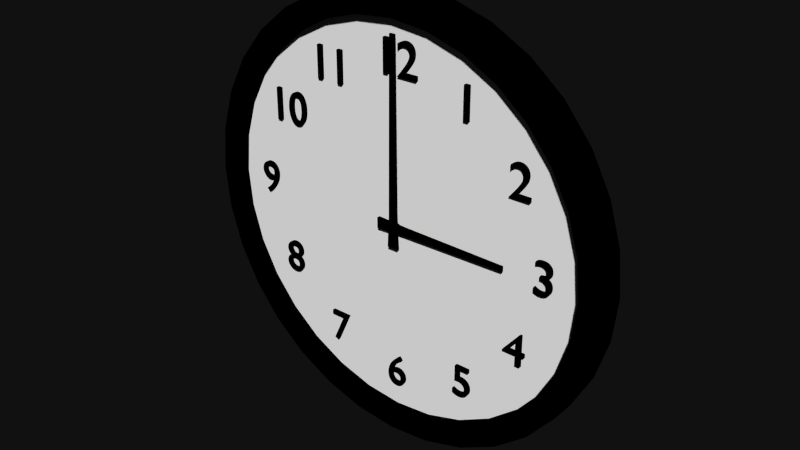 # Source: Clock_cw.blend  (saved by Blender 2.82.7; exported with 4.5.12 LTS)
import bpy
from mathutils import Matrix  # noqa: F401  (used for matrix-valued properties, if any)

bpy.ops.wm.read_factory_settings(use_empty=True)
scene = bpy.context.scene
scene.name = 'Scene'

# ---- collections
col_collection_1 = bpy.data.collections.new('Collection 1'); scene.collection.children.link(col_collection_1)

# ---- materials (node trees are filled in below, after node groups)
mat_black = bpy.data.materials.new('black')
mat_black.alpha_threshold = 0.0
mat_black.use_transparent_shadow = False
mat_black.diffuse_color = (0.0, 0.0, 0.0, 1.0)
mat_black.roughness = 0.5
mat_black.specular_intensity = 0.1
mat_black.line_color = (0.0, 0.0, 0.0, 1.0)
mat_material = bpy.data.materials.new('Material')
mat_material.alpha_threshold = 0.0
mat_material.use_transparent_shadow = False
mat_material.diffuse_color = (0.9849, 0.9849, 0.9849, 1.0)
mat_material.roughness = 0.5
mat_material.line_color = (0.0, 0.0, 0.0, 1.0)

# ---- material node trees

# ---- world
world_world = bpy.data.worlds.new('World'); scene.world = world_world
world_world.color = (0.005604, 0.005604, 0.005604)
world_world.use_sun_shadow = False
world_world.sun_shadow_jitter_overblur = 0.0
world_world.cycles.sampling_method = 'NONE'
world_world.cycles.sample_map_resolution = 256

# ---- meshes
me_cylinder = bpy.data.meshes.new('Cylinder')
me_cylinder.from_pydata([(0.0, 1.0, -1.0), (0.1951, 0.9808, -1.0), (0.3827, 0.9239, -1.0), (0.5556, 0.8315, -1.0), (0.7071, 0.7071, -1.0), (0.8315, 0.5556, -1.0), (0.9239, 0.3827, -1.0), (0.9808, 0.1951, -1.0), (1.0, 7.55e-08, -1.0), (0.9808, -0.1951, -1.0), (0.9239, -0.3827, -1.0), (0.8315, -0.5556, -1.0), (0.7071, -0.7071, -1.0), (0.5556, -0.8315, -1.0), (0.3827, -0.9239, -1.0), (0.1951, -0.9808, -1.0), (-3.258e-07, -1.0, -1.0), (-0.1951, -0.9808, -1.0), (-0.3827, -0.9239, -1.0), (-0.5556, -0.8315, -1.0), (-0.7071, -0.7071, -1.0), (-0.8315, -0.5556, -1.0), (-0.9239, -0.3827, -1.0), (-0.9808, -0.1951, -1.0), (-1.0, 9.656e-07, -1.0), (-0.9808, 0.1951, -1.0), (-0.9239, 0.3827, -1.0), (-0.8315, 0.5556, -1.0), (-0.7071, 0.7071, -1.0), (-0.5556, 0.8315, -1.0), (-0.3827, 0.9239, -1.0), (-0.1951, 0.9808, -1.0), (1.605e-06, 1.0, 1.0), (0.1951, 0.9808, 1.0), (0.3827, 0.9239, 1.0), (0.5556, 0.8315, 1.0), (0.7071, 0.7071, 1.0), (0.8315, 0.5556, 1.0), (0.9239, 0.3827, 1.0), (0.9808, 0.1951, 1.0), (1.0, -2.245e-06, 1.0), (0.9808, -0.1951, 1.0), (0.9239, -0.3827, 1.0), (0.8315, -0.5556, 1.0), (0.7071, -0.7071, 1.0), (0.5556, -0.8315, 1.0), (0.3827, -0.9239, 1.0), (0.1951, -0.9808, 1.0), (9.298e-07, -1.0, 1.0), (-0.1951, -0.9808, 1.0), (-0.3827, -0.9239, 1.0), (-0.5556, -0.8315, 1.0), (-0.7071, -0.7071, 1.0), (-0.8315, -0.5556, 1.0), (-0.9239, -0.3827, 1.0), (-0.9808, -0.1951, 1.0), (-1.0, -4.105e-06, 1.0), (-0.9808, 0.1951, 1.0), (-0.9239, 0.3827, 1.0), (-0.8315, 0.5556, 1.0), (-0.7071, 0.7071, 1.0), (-0.5556, 0.8315, 1.0), (-0.3827, 0.9239, 1.0), (-0.1951, 0.9808, 1.0), (-0.2189, 1.1, 1.0), (-0.4293, 1.036, 1.0), (-0.6232, 0.9327, 1.0), (-0.7932, 0.7932, 1.0), (-0.9327, 0.6232, 1.0), (-1.036, 0.4293, 1.0), (-1.1, 0.2188, 1.0), (-1.122, -4.513e-06, 1.0), (-1.1, -0.2188, 1.0), (-1.036, -0.4293, 1.0), (-0.9327, -0.6232, 1.0), (-0.7932, -0.7932, 1.0), (-0.6232, -0.9327, 1.0), (-0.4293, -1.036, 1.0), (-0.2188, -1.1, 1.0), (1.047e-06, -1.122, 1.0), (0.2188, -1.1, 1.0), (0.4293, -1.036, 1.0), (0.6232, -0.9327, 1.0), (0.7932, -0.7932, 1.0), (0.9327, -0.6232, 1.0), (1.036, -0.4293, 1.0), (1.1, -0.2188, 1.0), (1.122, -2.427e-06, 1.0), (1.1, 0.2188, 1.0), (1.036, 0.4293, 1.0), (0.9327, 0.6232, 1.0), (0.7932, 0.7932, 1.0), (0.6232, 0.9327, 1.0), (0.4293, 1.036, 1.0), (0.2188, 1.1, 1.0), (1.805e-06, 1.122, 1.0), (-0.2188, 1.1, -1.0), (-0.4293, 1.036, -1.0), (-0.6232, 0.9327, -1.0), (-0.7932, 0.7932, -1.0), (-0.9327, 0.6232, -1.0), (-1.036, 0.4293, -1.0), (-1.1, 0.2188, -1.0), (-1.122, 1.175e-06, -1.0), (-1.1, -0.2188, -1.0), (-1.036, -0.4293, -1.0), (-0.9327, -0.6232, -1.0), (-0.7932, -0.7932, -1.0), (-0.6232, -0.9327, -1.0), (-0.4293, -1.036, -1.0), (-0.2188, -1.1, -1.0), (-3.612e-07, -1.122, -1.0), (0.2188, -1.1, -1.0), (0.4293, -1.036, -1.0), (0.6232, -0.9327, -1.0), (0.7932, -0.7932, -1.0), (0.9327, -0.6232, -1.0), (1.036, -0.4293, -1.0), (1.1, -0.2188, -1.0), (1.122, 1.763e-07, -1.0), (1.1, 0.2188, -1.0), (1.036, 0.4293, -1.0), (0.9327, 0.6232, -1.0), (0.7932, 0.7932, -1.0), (0.6232, 0.9327, -1.0), (0.4293, 1.036, -1.0), (0.2188, 1.1, -1.0), (4.366e-09, 1.122, -1.0)], [], [(0, 32, 33, 1), (1, 33, 34, 2), (2, 34, 35, 3), (3, 35, 36, 4), (4, 36, 37, 5), (5, 37, 38, 6), (6, 38, 39, 7), (7, 39, 40, 8), (8, 40, 41, 9), (9, 41, 42, 10), (10, 42, 43, 11), (11, 43, 44, 12), (12, 44, 45, 13), (13, 45, 46, 14), (14, 46, 47, 15), (15, 47, 48, 16), (16, 48, 49, 17), (17, 49, 50, 18), (18, 50, 51, 19), (19, 51, 52, 20), (20, 52, 53, 21), (21, 53, 54, 22), (22, 54, 55, 23), (23, 55, 56, 24), (24, 56, 57, 25), (25, 57, 58, 26), (26, 58, 59, 27), (27, 59, 60, 28), (28, 60, 61, 29), (29, 61, 62, 30), (30, 62, 63, 31), (32, 0, 31, 63), (32, 63, 64, 95), (63, 62, 65, 64), (62, 61, 66, 65), (61, 60, 67, 66), (60, 59, 68, 67), (59, 58, 69, 68), (58, 57, 70, 69), (57, 56, 71, 70), (56, 55, 72, 71), (55, 54, 73, 72), (54, 53, 74, 73), (53, 52, 75, 74), (52, 51, 76, 75), (51, 50, 77, 76), (50, 49, 78, 77), (49, 48, 79, 78), (48, 47, 80, 79), (47, 46, 81, 80), (46, 45, 82, 81), (45, 44, 83, 82), (44, 43, 84, 83), (43, 42, 85, 84), (42, 41, 86, 85), (41, 40, 87, 86), (40, 39, 88, 87), (39, 38, 89, 88), (38, 37, 90, 89), (37, 36, 91, 90), (36, 35, 92, 91), (35, 34, 93, 92), (34, 33, 94, 93), (33, 32, 95, 94), (94, 95, 127, 126), (93, 94, 126, 125), (92, 93, 125, 124), (91, 92, 124, 123), (90, 91, 123, 122), (89, 90, 122, 121), (88, 89, 121, 120), (87, 88, 120, 119), (86, 87, 119, 118), (85, 86, 118, 117), (84, 85, 117, 116), (83, 84, 116, 115), (82, 83, 115, 114), (81, 82, 114, 113), (80, 81, 113, 112), (79, 80, 112, 111), (78, 79, 111, 110), (77, 78, 110, 109), (76, 77, 109, 108), (75, 76, 108, 107), (74, 75, 107, 106), (73, 74, 106, 105), (72, 73, 105, 104), (71, 72, 104, 103), (70, 71, 103, 102), (69, 70, 102, 101), (68, 69, 101, 100), (67, 68, 100, 99), (66, 67, 99, 98), (65, 66, 98, 97), (64, 65, 97, 96), (96, 127, 95, 64)])
me_cylinder.materials.append(mat_black)
me_cylinder.use_remesh_preserve_volume = False
me_cylinder.use_remesh_preserve_attributes = False
me_cylinder.use_mirror_vertex_groups = False
me_cylinder.update()
me_cylinder_002 = bpy.data.meshes.new('Cylinder.002')
me_cylinder_002.from_pydata([(0.0, 1.0, -1.0), (0.1951, 0.9808, -1.0), (0.3827, 0.9239, -1.0), (0.5556, 0.8315, -1.0), (0.7071, 0.7071, -1.0), (0.8315, 0.5556, -1.0), (0.9239, 0.3827, -1.0), (0.9808, 0.1951, -1.0), (1.0, 7.55e-08, -1.0), (0.9808, -0.1951, -1.0), (0.9239, -0.3827, -1.0), (0.8315, -0.5556, -1.0), (0.7071, -0.7071, -1.0), (0.5556, -0.8315, -1.0), (0.3827, -0.9239, -1.0), (0.1951, -0.9808, -1.0), (-3.258e-07, -1.0, -1.0), (-0.1951, -0.9808, -1.0), (-0.3827, -0.9239, -1.0), (-0.5556, -0.8315, -1.0), (-0.7071, -0.7071, -1.0), (-0.8315, -0.5556, -1.0), (-0.9239, -0.3827, -1.0), (-0.9808, -0.1951, -1.0), (-1.0, 9.656e-07, -1.0), (-0.9808, 0.1951, -1.0), (-0.9239, 0.3827, -1.0), (-0.8315, 0.5556, -1.0), (-0.7071, 0.7071, -1.0), (-0.5556, 0.8315, -1.0), (-0.3827, 0.9239, -1.0), (-0.1951, 0.9808, -1.0), (1.605e-06, 1.0, 1.0), (0.1951, 0.9808, 1.0), (0.3827, 0.9239, 1.0), (0.5556, 0.8315, 1.0), (0.7071, 0.7071, 1.0), (0.8315, 0.5556, 1.0), (0.9239, 0.3827, 1.0), (0.9808, 0.1951, 1.0), (1.0, -2.245e-06, 1.0), (0.9808, -0.1951, 1.0), (0.9239, -0.3827, 1.0), (0.8315, -0.5556, 1.0), (0.7071, -0.7071, 1.0), (0.5556, -0.8315, 1.0), (0.3827, -0.9239, 1.0), (0.1951, -0.9808, 1.0), (9.298e-07, -1.0, 1.0), (-0.1951, -0.9808, 1.0), (-0.3827, -0.9239, 1.0), (-0.5556, -0.8315, 1.0), (-0.7071, -0.7071, 1.0), (-0.8315, -0.5556, 1.0), (-0.9239, -0.3827, 1.0), (-0.9808, -0.1951, 1.0), (-1.0, -4.105e-06, 1.0), (-0.9808, 0.1951, 1.0), (-0.9239, 0.3827, 1.0), (-0.8315, 0.5556, 1.0), (-0.7071, 0.7071, 1.0), (-0.5556, 0.8315, 1.0), (-0.3827, 0.9239, 1.0), (-0.1951, 0.9808, 1.0), (0.0, 0.0, -1.0), (0.0, 0.0, 1.0)], [], [(64, 0, 1), (65, 33, 32), (64, 1, 2), (65, 34, 33), (64, 2, 3), (65, 35, 34), (64, 3, 4), (65, 36, 35), (64, 4, 5), (65, 37, 36), (64, 5, 6), (65, 38, 37), (64, 6, 7), (65, 39, 38), (64, 7, 8), (65, 40, 39), (64, 8, 9), (65, 41, 40), (64, 9, 10), (65, 42, 41), (64, 10, 11), (65, 43, 42), (64, 11, 12), (65, 44, 43), (64, 12, 13), (65, 45, 44), (64, 13, 14), (65, 46, 45), (64, 14, 15), (65, 47, 46), (64, 15, 16), (65, 48, 47), (64, 16, 17), (65, 49, 48), (64, 17, 18), (65, 50, 49), (64, 18, 19), (65, 51, 50), (64, 19, 20), (65, 52, 51), (64, 20, 21), (65, 53, 52), (64, 21, 22), (65, 54, 53), (64, 22, 23), (65, 55, 54), (64, 23, 24), (65, 56, 55), (64, 24, 25), (65, 57, 56), (64, 25, 26), (65, 58, 57), (64, 26, 27), (65, 59, 58), (64, 27, 28), (65, 60, 59), (64, 28, 29), (65, 61, 60), (64, 29, 30), (65, 62, 61), (64, 30, 31), (65, 63, 62), (31, 0, 64), (65, 32, 63), (0, 32, 33, 1), (1, 33, 34, 2), (2, 34, 35, 3), (3, 35, 36, 4), (4, 36, 37, 5), (5, 37, 38, 6), (6, 38, 39, 7), (7, 39, 40, 8), (8, 40, 41, 9), (9, 41, 42, 10), (10, 42, 43, 11), (11, 43, 44, 12), (12, 44, 45, 13), (13, 45, 46, 14), (14, 46, 47, 15), (15, 47, 48, 16), (16, 48, 49, 17), (17, 49, 50, 18), (18, 50, 51, 19), (19, 51, 52, 20), (20, 52, 53, 21), (21, 53, 54, 22), (22, 54, 55, 23), (23, 55, 56, 24), (24, 56, 57, 25), (25, 57, 58, 26), (26, 58, 59, 27), (27, 59, 60, 28), (28, 60, 61, 29), (29, 61, 62, 30), (30, 62, 63, 31), (32, 0, 31, 63)])
me_cylinder_002.materials.append(mat_black)
me_cylinder_002.use_remesh_preserve_volume = False
me_cylinder_002.use_remesh_preserve_attributes = False
me_cylinder_002.use_mirror_vertex_groups = False
me_cylinder_002.update()
me_cylinder_001 = bpy.data.meshes.new('Cylinder.001')
me_cylinder_001.from_pydata([(1.605e-06, 1.0, 1.0), (0.1951, 0.9808, 1.0), (0.3827, 0.9239, 1.0), (0.5556, 0.8315, 1.0), (0.7071, 0.7071, 1.0), (0.8315, 0.5556, 1.0), (0.9239, 0.3827, 1.0), (0.9808, 0.1951, 1.0), (1.0, -2.245e-06, 1.0), (0.9808, -0.1951, 1.0), (0.9239, -0.3827, 1.0), (0.8315, -0.5556, 1.0), (0.7071, -0.7071, 1.0), (0.5556, -0.8315, 1.0), (0.3827, -0.9239, 1.0), (0.1951, -0.9808, 1.0), (9.298e-07, -1.0, 1.0), (-0.1951, -0.9808, 1.0), (-0.3827, -0.9239, 1.0), (-0.5556, -0.8315, 1.0), (-0.7071, -0.7071, 1.0), (-0.8315, -0.5556, 1.0), (-0.9239, -0.3827, 1.0), (-0.9808, -0.1951, 1.0), (-1.0, -4.105e-06, 1.0), (-0.9808, 0.1951, 1.0), (-0.9239, 0.3827, 1.0), (-0.8315, 0.5556, 1.0), (-0.7071, 0.7071, 1.0), (-0.5556, 0.8315, 1.0), (-0.3827, 0.9239, 1.0), (-0.1951, 0.9808, 1.0), (0.0, 0.0, 1.0)], [], [(1, 0, 32), (32, 2, 1), (32, 3, 2), (32, 4, 3), (32, 5, 4), (32, 6, 5), (32, 7, 6), (32, 8, 7), (32, 9, 8), (32, 10, 9), (32, 11, 10), (32, 12, 11), (32, 13, 12), (32, 14, 13), (32, 15, 14), (32, 16, 15), (32, 17, 16), (32, 18, 17), (32, 19, 18), (32, 20, 19), (32, 21, 20), (32, 22, 21), (32, 23, 22), (32, 24, 23), (32, 25, 24), (32, 26, 25), (32, 27, 26), (32, 28, 27), (32, 29, 28), (32, 30, 29), (32, 31, 30), (32, 0, 31)])
me_cylinder_001.materials.append(mat_material)
me_cylinder_001.use_remesh_preserve_volume = False
me_cylinder_001.use_remesh_preserve_attributes = False
me_cylinder_001.use_mirror_vertex_groups = False
me_cylinder_001.update()
me_long_hand = bpy.data.meshes.new('long hand')
me_long_hand.from_pydata([(0.01915, 0.008034, 0.06064), (0.02733, 0.008034, -0.0975), (-0.02694, 0.008034, -0.09761), (-0.01939, 0.008034, 0.06056), (0.01915, -0.008034, 0.06064), (0.02733, -0.008034, -0.0975), (-0.02694, -0.008034, -0.09761), (-0.01939, -0.008034, 0.06056), (-0.0152, -0.005573, 0.9282), (0.01153, -0.005573, 0.9282), (-0.0152, 0.005573, 0.9282), (0.01153, 0.005573, 0.9282)], [], [(0, 1, 2, 3), (4, 7, 6, 5), (0, 4, 5, 1), (1, 5, 6, 2), (2, 6, 7, 3), (3, 7, 8, 10), (4, 0, 11, 9), (7, 4, 9, 8), (0, 3, 10, 11), (9, 11, 10, 8)])
me_long_hand.materials.append(mat_black)
me_long_hand.use_remesh_preserve_volume = False
me_long_hand.use_remesh_preserve_attributes = False
me_long_hand.use_mirror_vertex_groups = False
me_long_hand.update()
me_short_hand = bpy.data.meshes.new('short hand')
me_short_hand.from_pydata([(0.0606, 0.008034, -0.01927), (-0.09756, 0.008034, -0.02713), (-0.09756, 0.008034, 0.02713), (0.0606, 0.008034, 0.01927), (0.0606, -0.008034, -0.01927), (-0.09756, -0.008034, -0.02713), (-0.09756, -0.008034, 0.02713), (0.0606, -0.008034, 0.01927), (0.6065, -0.005573, 0.01336), (0.6065, -0.005573, -0.01336), (0.6065, 0.005573, 0.01336), (0.6065, 0.005573, -0.01336)], [], [(0, 1, 2, 3), (4, 7, 6, 5), (0, 4, 5, 1), (1, 5, 6, 2), (2, 6, 7, 3), (3, 7, 8, 10), (4, 0, 11, 9), (7, 4, 9, 8), (0, 3, 10, 11), (9, 11, 10, 8)])
me_short_hand.materials.append(mat_black)
me_short_hand.use_remesh_preserve_volume = False
me_short_hand.use_remesh_preserve_attributes = False
me_short_hand.use_mirror_vertex_groups = False
me_short_hand.update()

# ---- curves / text
txt_text_011 = bpy.data.curves.new('Text.011', 'FONT')
txt_text_011.dimensions = '2D'
txt_text_011.body = '11'
txt_text_011.materials.append(mat_black)
txt_text_011.use_path_clamp = True
txt_text_011.bevel_resolution = 0
txt_text_011.extrude = 0.015
txt_text_011.align_x = 'CENTER'
txt_text_011.size = 0.2408
txt_text_010 = bpy.data.curves.new('Text.010', 'FONT')
txt_text_010.dimensions = '2D'
txt_text_010.body = '10'
txt_text_010.materials.append(mat_black)
txt_text_010.use_path_clamp = True
txt_text_010.bevel_resolution = 0
txt_text_010.extrude = 0.015
txt_text_010.align_x = 'CENTER'
txt_text_010.size = 0.2408
txt_text_009 = bpy.data.curves.new('Text.009', 'FONT')
txt_text_009.dimensions = '2D'
txt_text_009.body = '8'
txt_text_009.materials.append(mat_black)
txt_text_009.use_path_clamp = True
txt_text_009.bevel_resolution = 0
txt_text_009.extrude = 0.015
txt_text_009.align_x = 'CENTER'
txt_text_009.size = 0.2408
txt_text_008 = bpy.data.curves.new('Text.008', 'FONT')
txt_text_008.dimensions = '2D'
txt_text_008.body = '7'
txt_text_008.materials.append(mat_black)
txt_text_008.use_path_clamp = True
txt_text_008.bevel_resolution = 0
txt_text_008.extrude = 0.015
txt_text_008.align_x = 'CENTER'
txt_text_008.size = 0.2408
txt_text_007 = bpy.data.curves.new('Text.007', 'FONT')
txt_text_007.dimensions = '2D'
txt_text_007.body = '5'
txt_text_007.materials.append(mat_black)
txt_text_007.use_path_clamp = True
txt_text_007.bevel_resolution = 0
txt_text_007.extrude = 0.015
txt_text_007.align_x = 'CENTER'
txt_text_007.size = 0.2408
txt_text_006 = bpy.data.curves.new('Text.006', 'FONT')
txt_text_006.dimensions = '2D'
txt_text_006.body = '4'
txt_text_006.materials.append(mat_black)
txt_text_006.use_path_clamp = True
txt_text_006.bevel_resolution = 0
txt_text_006.extrude = 0.015
txt_text_006.align_x = 'CENTER'
txt_text_006.size = 0.2408
txt_text_005 = bpy.data.curves.new('Text.005', 'FONT')
txt_text_005.dimensions = '2D'
txt_text_005.body = '2'
txt_text_005.materials.append(mat_black)
txt_text_005.use_path_clamp = True
txt_text_005.bevel_resolution = 0
txt_text_005.extrude = 0.015
txt_text_005.align_x = 'CENTER'
txt_text_005.size = 0.2408
txt_text_004 = bpy.data.curves.new('Text.004', 'FONT')
txt_text_004.dimensions = '2D'
txt_text_004.body = '1'
txt_text_004.materials.append(mat_black)
txt_text_004.use_path_clamp = True
txt_text_004.bevel_resolution = 0
txt_text_004.extrude = 0.015
txt_text_004.align_x = 'CENTER'
txt_text_004.size = 0.2408
txt_text_003 = bpy.data.curves.new('Text.003', 'FONT')
txt_text_003.dimensions = '2D'
txt_text_003.body = '9'
txt_text_003.materials.append(mat_black)
txt_text_003.use_path_clamp = True
txt_text_003.bevel_resolution = 0
txt_text_003.extrude = 0.014
txt_text_003.align_x = 'CENTER'
txt_text_003.size = 0.2408
txt_text_002 = bpy.data.curves.new('Text.002', 'FONT')
txt_text_002.dimensions = '2D'
txt_text_002.body = '3'
txt_text_002.materials.append(mat_black)
txt_text_002.use_path_clamp = True
txt_text_002.bevel_resolution = 0
txt_text_002.extrude = 0.015
txt_text_002.align_x = 'CENTER'
txt_text_002.size = 0.2408
txt_text_001 = bpy.data.curves.new('Text.001', 'FONT')
txt_text_001.dimensions = '2D'
txt_text_001.body = '6'
txt_text_001.materials.append(mat_black)
txt_text_001.use_path_clamp = True
txt_text_001.bevel_resolution = 0
txt_text_001.extrude = 0.015
txt_text_001.align_x = 'CENTER'
txt_text_001.size = 0.2408
txt_text = bpy.data.curves.new('Text', 'FONT')
txt_text.dimensions = '2D'
txt_text.body = '12'
txt_text.materials.append(mat_black)
txt_text.use_path_clamp = True
txt_text.bevel_resolution = 0
txt_text.extrude = 0.015
txt_text.align_x = 'CENTER'
txt_text.size = 0.2408
arm_armature = bpy.data.armatures.new('Armature')  # bones are not reproduced

# ---- objects
ob_frame = bpy.data.objects.new('frame', me_cylinder)
ob_armature = bpy.data.objects.new('Armature', arm_armature)
ob_centre = bpy.data.objects.new('centre', me_cylinder_002)
ob_clock_face = bpy.data.objects.new('clock face', me_cylinder_001)
ob_11 = bpy.data.objects.new('11', txt_text_011)
ob_10 = bpy.data.objects.new('10', txt_text_010)
ob_8 = bpy.data.objects.new('8', txt_text_009)
ob_7 = bpy.data.objects.new('7', txt_text_008)
ob_5 = bpy.data.objects.new('5', txt_text_007)
ob_4 = bpy.data.objects.new('4', txt_text_006)
ob_2 = bpy.data.objects.new('2', txt_text_005)
ob_1 = bpy.data.objects.new('1', txt_text_004)
ob_9 = bpy.data.objects.new('9', txt_text_003)
ob_3 = bpy.data.objects.new('3', txt_text_002)
ob_6 = bpy.data.objects.new('6', txt_text_001)
ob_12 = bpy.data.objects.new('12', txt_text)
ob_long_hand = bpy.data.objects.new('long hand', me_long_hand)
ob_short_hand = bpy.data.objects.new('short hand', me_short_hand)

# ---- transforms, parenting, visibility, modifiers, constraints
ob_frame.location = (0.0, 0.0, 0.0)
ob_frame.rotation_euler = (1.571, 2.22e-16, 2.22e-16)
ob_frame.scale = (1.0, 1.0, 0.06459)
ob_frame.hide_select = True
ob_frame.lineart.crease_threshold = 0.0
ob_armature.parent = ob_frame
ob_armature.matrix_parent_inverse = Matrix(((1.0, 2.22e-16, -2.22e-16, 0.0), (2.22e-16, -4.371e-08, 1.0, 0.0), (3.438e-15, -15.48, -6.767e-07, 0.0), (0.0, 0.0, 0.0, 1.0)))
ob_armature.location = (0.0, 0.0, 0.0)
ob_armature.show_in_front = True
ob_armature.lineart.crease_threshold = 0.0
ob_centre.parent = ob_frame
ob_centre.matrix_parent_inverse = Matrix(((1.0, 0.0, 0.0, 0.0), (0.0, 1.0, 0.0, 0.0), (0.0, 0.0, 15.48, 0.0), (0.0, 0.0, 0.0, 1.0)))
ob_centre.location = (0.0, 0.0, 0.02466)
ob_centre.scale = (0.01432, 0.01432, 0.03736)
ob_centre.hide_select = True
ob_centre.lineart.crease_threshold = 0.0
ob_clock_face.parent = ob_frame
ob_clock_face.matrix_parent_inverse = Matrix(((1.0, 0.0, 0.0, 0.0), (0.0, 1.0, 0.0, 0.0), (0.0, 0.0, 15.48, 0.0), (0.0, 0.0, 0.0, 1.0)))
ob_clock_face.location = (0.0, 0.0, -0.01634)
ob_clock_face.scale = (1.0, 1.0, 0.03085)
ob_clock_face.hide_select = True
ob_clock_face.lineart.crease_threshold = 0.0
ob_11.parent = ob_frame
ob_11.matrix_parent_inverse = Matrix(((1.0, 0.0, 0.0, 0.0), (0.0, 1.0, 0.0, 0.0), (0.0, 0.0, 15.48, 0.0), (0.0, 0.0, 0.0, 1.0)))
ob_11.location = (-0.3941, 0.6179, 0.01564)
ob_11.hide_select = True
ob_11.lineart.crease_threshold = 0.0
ob_10.parent = ob_frame
ob_10.matrix_parent_inverse = Matrix(((1.0, 0.0, 0.0, 0.0), (0.0, 1.0, 0.0, 0.0), (0.0, 0.0, 15.48, 0.0), (0.0, 0.0, 0.0, 1.0)))
ob_10.location = (-0.6724, 0.3474, 0.01564)
ob_10.hide_select = True
ob_10.lineart.crease_threshold = 0.0
ob_8.parent = ob_frame
ob_8.matrix_parent_inverse = Matrix(((1.0, 0.0, 0.0, 0.0), (0.0, 1.0, 0.0, 0.0), (0.0, 0.0, 15.48, 0.0), (0.0, 0.0, 0.0, 1.0)))
ob_8.location = (-0.6724, -0.4702, 0.01564)
ob_8.hide_select = True
ob_8.lineart.crease_threshold = 0.0
ob_7.parent = ob_frame
ob_7.matrix_parent_inverse = Matrix(((1.0, 0.0, 0.0, 0.0), (0.0, 1.0, 0.0, 0.0), (0.0, 0.0, 15.48, 0.0), (0.0, 0.0, 0.0, 1.0)))
ob_7.location = (-0.3697, -0.7725, 0.01564)
ob_7.hide_select = True
ob_7.lineart.crease_threshold = 0.0
ob_5.parent = ob_frame
ob_5.matrix_parent_inverse = Matrix(((1.0, 0.0, 0.0, 0.0), (0.0, 1.0, 0.0, 0.0), (0.0, 0.0, 15.48, 0.0), (0.0, 0.0, 0.0, 1.0)))
ob_5.location = (0.3958, -0.7725, 0.01564)
ob_5.hide_select = True
ob_5.lineart.crease_threshold = 0.0
ob_4.parent = ob_frame
ob_4.matrix_parent_inverse = Matrix(((1.0, 0.0, 0.0, 0.0), (0.0, 1.0, 0.0, 0.0), (0.0, 0.0, 15.48, 0.0), (0.0, 0.0, 0.0, 1.0)))
ob_4.location = (0.6779, -0.4702, 0.01564)
ob_4.hide_select = True
ob_4.lineart.crease_threshold = 0.0
ob_2.parent = ob_frame
ob_2.matrix_parent_inverse = Matrix(((1.0, 0.0, 0.0, 0.0), (0.0, 1.0, 0.0, 0.0), (0.0, 0.0, 15.48, 0.0), (0.0, 0.0, 0.0, 1.0)))
ob_2.location = (0.6658, 0.3438, 0.01564)
ob_2.hide_select = True
ob_2.lineart.crease_threshold = 0.0
ob_1.parent = ob_frame
ob_1.matrix_parent_inverse = Matrix(((1.0, 0.0, 0.0, 0.0), (0.0, 1.0, 0.0, 0.0), (0.0, 0.0, 15.48, 0.0), (0.0, 0.0, 0.0, 1.0)))
ob_1.location = (0.3797, 0.6179, 0.01564)
ob_1.hide_select = True
ob_1.lineart.crease_threshold = 0.0
ob_9.parent = ob_frame
ob_9.matrix_parent_inverse = Matrix(((1.0, 0.0, 0.0, 0.0), (0.0, 1.0, 0.0, 0.0), (0.0, 0.0, 15.48, 0.0), (0.0, 0.0, 0.0, 1.0)))
ob_9.location = (-0.8203, -0.06724, 0.01564)
ob_9.hide_select = True
ob_9.lineart.crease_threshold = 0.0
ob_3.parent = ob_frame
ob_3.matrix_parent_inverse = Matrix(((1.0, 0.0, 0.0, 0.0), (0.0, 1.0, 0.0, 0.0), (0.0, 0.0, 15.48, 0.0), (0.0, 0.0, 0.0, 1.0)))
ob_3.location = (0.8068, -0.06724, 0.01564)
ob_3.hide_select = True
ob_3.lineart.crease_threshold = 0.0
ob_6.parent = ob_frame
ob_6.matrix_parent_inverse = Matrix(((1.0, 0.0, 0.0, 0.0), (0.0, 1.0, 0.0, 0.0), (0.0, 0.0, 15.48, 0.0), (0.0, 0.0, 0.0, 1.0)))
ob_6.location = (0.0, -0.8808, 0.01564)
ob_6.hide_select = True
ob_6.lineart.crease_threshold = 0.0
ob_12.parent = ob_frame
ob_12.matrix_parent_inverse = Matrix(((1.0, 0.0, 0.0, 0.0), (0.0, 1.0, 0.0, 0.0), (0.0, 0.0, 15.48, 0.0), (0.0, 0.0, 0.0, 1.0)))
ob_12.location = (0.0, 0.7329, 0.01564)
ob_12.hide_select = True
ob_12.lineart.crease_threshold = 0.0
ob_long_hand.location = (1.09e-17, -0.04911, -1.24e-05)
ob_long_hand.hide_select = True
ob_long_hand.lineart.crease_threshold = 0.0
ob_short_hand.location = (8.796e-18, -0.03961, -1.732e-09)
ob_short_hand.hide_select = True
ob_short_hand.lineart.crease_threshold = 0.0

# ---- collection membership
col_collection_1.objects.link(ob_frame)
col_collection_1.objects.link(ob_armature)
col_collection_1.objects.link(ob_centre)
col_collection_1.objects.link(ob_clock_face)
col_collection_1.objects.link(ob_11)
col_collection_1.objects.link(ob_10)
col_collection_1.objects.link(ob_8)
col_collection_1.objects.link(ob_7)
col_collection_1.objects.link(ob_5)
col_collection_1.objects.link(ob_4)
col_collection_1.objects.link(ob_2)
col_collection_1.objects.link(ob_1)
col_collection_1.objects.link(ob_9)
col_collection_1.objects.link(ob_3)
col_collection_1.objects.link(ob_6)
col_collection_1.objects.link(ob_12)
col_collection_1.objects.link(ob_long_hand)
col_collection_1.objects.link(ob_short_hand)

# ---- scene / render settings (as saved in the file)
scene.frame_start = 1; scene.frame_end = 250; scene.frame_set(1)
scene.render.engine = 'BLENDER_EEVEE_NEXT'
scene.render.image_settings.color_mode = 'RGB'
scene.render.image_settings.compression = 100
scene.render.dither_intensity = 0.0
scene.render.bake_margin = 2
scene.render.bake_bias = 0.0
scene.cycles.use_denoising = False
scene.cycles.samples = 10
scene.cycles.sampling_pattern = 'TABULATED_SOBOL'
scene.cycles.light_sampling_threshold = 0.0
scene.cycles.use_adaptive_sampling = False
scene.cycles.use_light_tree = False
scene.cycles.blur_glossy = 0.0
scene.cycles.volume_bounces = 1
scene.cycles.pixel_filter_type = 'GAUSSIAN'
scene.cycles.sample_clamp_indirect = 0.0
scene.view_settings.view_transform = 'Standard'
bpy.context.view_layer.update()

# ---- added for rendering (the .blend has no active camera and no usable light): camera, sun
cam_auto = bpy.data.cameras.new('AutoCamera')
cam_auto.lens = 50.0
cam_auto.sensor_width = 36.0
cam_auto.clip_end = 1000.0
ob_auto_camera = bpy.data.objects.new('AutoCamera', cam_auto)
scene.collection.objects.link(ob_auto_camera)
ob_auto_camera.location = (2.93801, -3.52561, 2.35041)
ob_auto_camera.rotation_euler = (1.09748, -7.21219e-08, 0.694738)
scene.camera = ob_auto_camera
light_auto_sun = bpy.data.lights.new('AutoSun', 'SUN')
light_auto_sun.energy = 3.0
light_auto_sun.angle = 0.0523599
ob_auto_sun = bpy.data.objects.new('AutoSun', light_auto_sun)
scene.collection.objects.link(ob_auto_sun)
ob_auto_sun.rotation_euler = (0.872665, 0.174533, 0.523599)
bpy.context.view_layer.update()
